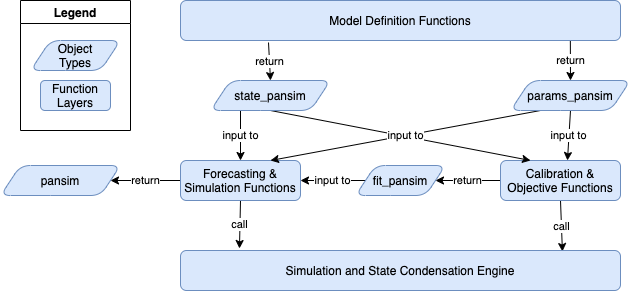

The diagram above was exported from draw.io. Its source (the exported page's mxGraphModel, read from the mxfile embedded in the PNG):
<mxGraphModel dx="1618" dy="1052" grid="1" gridSize="10" guides="1" tooltips="1" connect="1" arrows="1" fold="1" page="1" pageScale="1" pageWidth="720" pageHeight="400" math="0" shadow="0">
  <root>
    <mxCell id="0" />
    <mxCell id="1" parent="0" />
    <mxCell id="16" value="return" style="edgeStyle=none;html=1;exitX=0.886;exitY=1;exitDx=0;exitDy=0;entryX=0.5;entryY=0;entryDx=0;entryDy=0;exitPerimeter=0;" edge="1" parent="1" source="2" target="15">
      <mxGeometry relative="1" as="geometry" />
    </mxCell>
    <mxCell id="17" value="return" style="edgeStyle=none;html=1;exitX=0.2;exitY=1.05;exitDx=0;exitDy=0;entryX=0.5;entryY=0;entryDx=0;entryDy=0;exitPerimeter=0;" edge="1" parent="1" source="2" target="14">
      <mxGeometry relative="1" as="geometry" />
    </mxCell>
    <mxCell id="2" value="Model Definition Functions" style="rounded=1;whiteSpace=wrap;html=1;fillColor=#dae8fc;strokeColor=#6c8ebf;glass=0;" vertex="1" parent="1">
      <mxGeometry x="-500" y="-360" width="440" height="40" as="geometry" />
    </mxCell>
    <mxCell id="31" value="call" style="edgeStyle=none;html=1;exitX=0.5;exitY=1;exitDx=0;exitDy=0;entryX=0.134;entryY=-0.05;entryDx=0;entryDy=0;entryPerimeter=0;" edge="1" parent="1" source="3" target="33">
      <mxGeometry relative="1" as="geometry">
        <mxPoint x="-438.8399999999999" y="-109" as="targetPoint" />
      </mxGeometry>
    </mxCell>
    <mxCell id="36" value="return" style="edgeStyle=none;html=1;exitX=0;exitY=0.5;exitDx=0;exitDy=0;entryX=1;entryY=0.5;entryDx=0;entryDy=0;" edge="1" parent="1" source="3" target="37">
      <mxGeometry relative="1" as="geometry">
        <mxPoint x="-530.0000000000001" y="-179.9999999999999" as="targetPoint" />
      </mxGeometry>
    </mxCell>
    <mxCell id="3" value="Forecasting &amp;amp; Simulation Functions" style="rounded=1;whiteSpace=wrap;html=1;fillColor=#dae8fc;strokeColor=#6c8ebf;glass=0;" vertex="1" parent="1">
      <mxGeometry x="-500" y="-200" width="120" height="40" as="geometry" />
    </mxCell>
    <mxCell id="28" value="call" style="edgeStyle=none;html=1;exitX=0.5;exitY=1;exitDx=0;exitDy=0;entryX=0.868;entryY=0.025;entryDx=0;entryDy=0;entryPerimeter=0;" edge="1" parent="1" source="4" target="33">
      <mxGeometry relative="1" as="geometry">
        <mxPoint x="-122.03999999999996" y="-111" as="targetPoint" />
      </mxGeometry>
    </mxCell>
    <mxCell id="29" value="return" style="edgeStyle=none;html=1;exitX=0;exitY=0.5;exitDx=0;exitDy=0;entryX=1;entryY=0.5;entryDx=0;entryDy=0;" edge="1" parent="1" source="4" target="18">
      <mxGeometry relative="1" as="geometry" />
    </mxCell>
    <mxCell id="4" value="Calibration &amp;amp; Objective Functions" style="rounded=1;whiteSpace=wrap;html=1;fillColor=#dae8fc;strokeColor=#6c8ebf;glass=0;" vertex="1" parent="1">
      <mxGeometry x="-180" y="-200" width="120" height="40" as="geometry" />
    </mxCell>
    <mxCell id="21" value="input to" style="edgeStyle=none;html=1;exitX=0.25;exitY=1;exitDx=0;exitDy=0;entryX=0.5;entryY=0;entryDx=0;entryDy=0;" edge="1" parent="1" source="14" target="3">
      <mxGeometry relative="1" as="geometry" />
    </mxCell>
    <mxCell id="23" style="edgeStyle=none;html=1;exitX=0.5;exitY=1;exitDx=0;exitDy=0;entryX=0.25;entryY=0;entryDx=0;entryDy=0;" edge="1" parent="1" source="14" target="4">
      <mxGeometry relative="1" as="geometry" />
    </mxCell>
    <mxCell id="14" value="state_pansim" style="shape=parallelogram;perimeter=parallelogramPerimeter;whiteSpace=wrap;html=1;fixedSize=1;rounded=1;glass=0;fillColor=#dae8fc;strokeColor=#6c8ebf;" vertex="1" parent="1">
      <mxGeometry x="-470" y="-280" width="120" height="30" as="geometry" />
    </mxCell>
    <mxCell id="22" value="input to" style="edgeStyle=none;html=1;exitX=0.25;exitY=1;exitDx=0;exitDy=0;entryX=0.75;entryY=0;entryDx=0;entryDy=0;" edge="1" parent="1" source="15" target="3">
      <mxGeometry relative="1" as="geometry" />
    </mxCell>
    <mxCell id="24" value="input to" style="edgeStyle=none;html=1;exitX=0.5;exitY=1;exitDx=0;exitDy=0;entryX=0.558;entryY=0;entryDx=0;entryDy=0;entryPerimeter=0;" edge="1" parent="1" source="15" target="4">
      <mxGeometry relative="1" as="geometry" />
    </mxCell>
    <mxCell id="15" value="params_pansim" style="shape=parallelogram;perimeter=parallelogramPerimeter;whiteSpace=wrap;html=1;fixedSize=1;rounded=1;glass=0;fillColor=#dae8fc;strokeColor=#6c8ebf;" vertex="1" parent="1">
      <mxGeometry x="-170" y="-280" width="120" height="30" as="geometry" />
    </mxCell>
    <mxCell id="30" value="input to" style="edgeStyle=none;html=1;exitX=0;exitY=0.5;exitDx=0;exitDy=0;entryX=1;entryY=0.5;entryDx=0;entryDy=0;" edge="1" parent="1" source="18" target="3">
      <mxGeometry relative="1" as="geometry" />
    </mxCell>
    <mxCell id="18" value="fit_pansim" style="shape=parallelogram;perimeter=parallelogramPerimeter;whiteSpace=wrap;html=1;fixedSize=1;rounded=1;glass=0;fillColor=#dae8fc;strokeColor=#6c8ebf;" vertex="1" parent="1">
      <mxGeometry x="-325" y="-195" width="90" height="30" as="geometry" />
    </mxCell>
    <mxCell id="33" value="Simulation and State Condensation Engine" style="rounded=1;whiteSpace=wrap;html=1;fillColor=#dae8fc;strokeColor=#6c8ebf;glass=0;" vertex="1" parent="1">
      <mxGeometry x="-500" y="-110" width="440" height="40" as="geometry" />
    </mxCell>
    <mxCell id="37" value="pansim" style="shape=parallelogram;perimeter=parallelogramPerimeter;whiteSpace=wrap;html=1;fixedSize=1;rounded=1;glass=0;fillColor=#dae8fc;strokeColor=#6c8ebf;" vertex="1" parent="1">
      <mxGeometry x="-680" y="-195" width="120" height="30" as="geometry" />
    </mxCell>
    <mxCell id="42" value="Legend" style="swimlane;" vertex="1" parent="1">
      <mxGeometry x="-660" y="-360" width="110" height="130" as="geometry" />
    </mxCell>
    <mxCell id="43" value="Object&lt;br&gt;Types" style="shape=parallelogram;perimeter=parallelogramPerimeter;whiteSpace=wrap;html=1;fixedSize=1;fillColor=#dae8fc;strokeColor=#6c8ebf;rounded=1;" vertex="1" parent="42">
      <mxGeometry x="10" y="40" width="90" height="30" as="geometry" />
    </mxCell>
    <mxCell id="44" value="Function Layers" style="rounded=1;whiteSpace=wrap;html=1;fillColor=#dae8fc;strokeColor=#6c8ebf;" vertex="1" parent="42">
      <mxGeometry x="20" y="80" width="70" height="30" as="geometry" />
    </mxCell>
  </root>
</mxGraphModel>